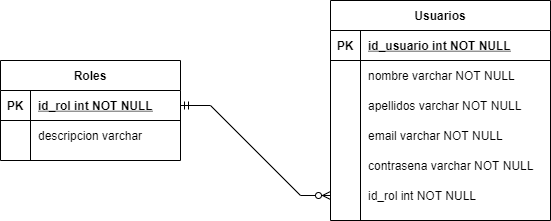

The diagram above was exported from draw.io. Its source (the exported page's mxGraphModel, read from the mxfile embedded in the PNG):
<mxGraphModel dx="1342" dy="763" grid="1" gridSize="10" guides="1" tooltips="1" connect="1" arrows="1" fold="1" page="1" pageScale="1" pageWidth="827" pageHeight="1169" math="0" shadow="0">
  <root>
    <mxCell id="0" />
    <mxCell id="1" parent="0" />
    <mxCell id="4jRcAx2cB6lN2oZplB91-1" value="Roles" style="shape=table;startSize=30;container=1;collapsible=1;childLayout=tableLayout;fixedRows=1;rowLines=0;fontStyle=1;align=center;resizeLast=1;" vertex="1" parent="1">
      <mxGeometry x="170" y="170" width="180" height="100" as="geometry" />
    </mxCell>
    <mxCell id="4jRcAx2cB6lN2oZplB91-2" value="" style="shape=partialRectangle;collapsible=0;dropTarget=0;pointerEvents=0;fillColor=none;top=0;left=0;bottom=1;right=0;points=[[0,0.5],[1,0.5]];portConstraint=eastwest;" vertex="1" parent="4jRcAx2cB6lN2oZplB91-1">
      <mxGeometry y="30" width="180" height="30" as="geometry" />
    </mxCell>
    <mxCell id="4jRcAx2cB6lN2oZplB91-3" value="PK" style="shape=partialRectangle;connectable=0;fillColor=none;top=0;left=0;bottom=0;right=0;fontStyle=1;overflow=hidden;" vertex="1" parent="4jRcAx2cB6lN2oZplB91-2">
      <mxGeometry width="30" height="30" as="geometry" />
    </mxCell>
    <mxCell id="4jRcAx2cB6lN2oZplB91-4" value="id_rol int NOT NULL" style="shape=partialRectangle;connectable=0;fillColor=none;top=0;left=0;bottom=0;right=0;align=left;spacingLeft=6;fontStyle=5;overflow=hidden;" vertex="1" parent="4jRcAx2cB6lN2oZplB91-2">
      <mxGeometry x="30" width="150" height="30" as="geometry" />
    </mxCell>
    <mxCell id="4jRcAx2cB6lN2oZplB91-5" value="" style="shape=partialRectangle;collapsible=0;dropTarget=0;pointerEvents=0;fillColor=none;top=0;left=0;bottom=0;right=0;points=[[0,0.5],[1,0.5]];portConstraint=eastwest;" vertex="1" parent="4jRcAx2cB6lN2oZplB91-1">
      <mxGeometry y="60" width="180" height="30" as="geometry" />
    </mxCell>
    <mxCell id="4jRcAx2cB6lN2oZplB91-6" value="" style="shape=partialRectangle;connectable=0;fillColor=none;top=0;left=0;bottom=0;right=0;editable=1;overflow=hidden;" vertex="1" parent="4jRcAx2cB6lN2oZplB91-5">
      <mxGeometry width="30" height="30" as="geometry" />
    </mxCell>
    <mxCell id="4jRcAx2cB6lN2oZplB91-7" value="descripcion varchar " style="shape=partialRectangle;connectable=0;fillColor=none;top=0;left=0;bottom=0;right=0;align=left;spacingLeft=6;overflow=hidden;" vertex="1" parent="4jRcAx2cB6lN2oZplB91-5">
      <mxGeometry x="30" width="150" height="30" as="geometry" />
    </mxCell>
    <mxCell id="4jRcAx2cB6lN2oZplB91-14" value="Usuarios" style="shape=table;startSize=30;container=1;collapsible=1;childLayout=tableLayout;fixedRows=1;rowLines=0;fontStyle=1;align=center;resizeLast=1;" vertex="1" parent="1">
      <mxGeometry x="500" y="110" width="220" height="220" as="geometry">
        <mxRectangle x="540" y="180" width="80" height="30" as="alternateBounds" />
      </mxGeometry>
    </mxCell>
    <mxCell id="4jRcAx2cB6lN2oZplB91-15" value="" style="shape=partialRectangle;collapsible=0;dropTarget=0;pointerEvents=0;fillColor=none;top=0;left=0;bottom=1;right=0;points=[[0,0.5],[1,0.5]];portConstraint=eastwest;" vertex="1" parent="4jRcAx2cB6lN2oZplB91-14">
      <mxGeometry y="30" width="220" height="30" as="geometry" />
    </mxCell>
    <mxCell id="4jRcAx2cB6lN2oZplB91-16" value="PK" style="shape=partialRectangle;connectable=0;fillColor=none;top=0;left=0;bottom=0;right=0;fontStyle=1;overflow=hidden;" vertex="1" parent="4jRcAx2cB6lN2oZplB91-15">
      <mxGeometry width="30" height="30" as="geometry" />
    </mxCell>
    <mxCell id="4jRcAx2cB6lN2oZplB91-17" value="id_usuario int NOT NULL" style="shape=partialRectangle;connectable=0;fillColor=none;top=0;left=0;bottom=0;right=0;align=left;spacingLeft=6;fontStyle=5;overflow=hidden;" vertex="1" parent="4jRcAx2cB6lN2oZplB91-15">
      <mxGeometry x="30" width="190" height="30" as="geometry" />
    </mxCell>
    <mxCell id="4jRcAx2cB6lN2oZplB91-18" value="" style="shape=partialRectangle;collapsible=0;dropTarget=0;pointerEvents=0;fillColor=none;top=0;left=0;bottom=0;right=0;points=[[0,0.5],[1,0.5]];portConstraint=eastwest;" vertex="1" parent="4jRcAx2cB6lN2oZplB91-14">
      <mxGeometry y="60" width="220" height="30" as="geometry" />
    </mxCell>
    <mxCell id="4jRcAx2cB6lN2oZplB91-19" value="" style="shape=partialRectangle;connectable=0;fillColor=none;top=0;left=0;bottom=0;right=0;editable=1;overflow=hidden;" vertex="1" parent="4jRcAx2cB6lN2oZplB91-18">
      <mxGeometry width="30" height="30" as="geometry" />
    </mxCell>
    <mxCell id="4jRcAx2cB6lN2oZplB91-20" value="nombre varchar NOT NULL" style="shape=partialRectangle;connectable=0;fillColor=none;top=0;left=0;bottom=0;right=0;align=left;spacingLeft=6;overflow=hidden;" vertex="1" parent="4jRcAx2cB6lN2oZplB91-18">
      <mxGeometry x="30" width="190" height="30" as="geometry" />
    </mxCell>
    <mxCell id="4jRcAx2cB6lN2oZplB91-21" value="" style="shape=partialRectangle;collapsible=0;dropTarget=0;pointerEvents=0;fillColor=none;top=0;left=0;bottom=0;right=0;points=[[0,0.5],[1,0.5]];portConstraint=eastwest;" vertex="1" parent="4jRcAx2cB6lN2oZplB91-14">
      <mxGeometry y="90" width="220" height="30" as="geometry" />
    </mxCell>
    <mxCell id="4jRcAx2cB6lN2oZplB91-22" value="" style="shape=partialRectangle;connectable=0;fillColor=none;top=0;left=0;bottom=0;right=0;editable=1;overflow=hidden;" vertex="1" parent="4jRcAx2cB6lN2oZplB91-21">
      <mxGeometry width="30" height="30" as="geometry" />
    </mxCell>
    <mxCell id="4jRcAx2cB6lN2oZplB91-23" value="apellidos varchar NOT NULL" style="shape=partialRectangle;connectable=0;fillColor=none;top=0;left=0;bottom=0;right=0;align=left;spacingLeft=6;overflow=hidden;" vertex="1" parent="4jRcAx2cB6lN2oZplB91-21">
      <mxGeometry x="30" width="190" height="30" as="geometry" />
    </mxCell>
    <mxCell id="4jRcAx2cB6lN2oZplB91-24" value="" style="shape=partialRectangle;collapsible=0;dropTarget=0;pointerEvents=0;fillColor=none;top=0;left=0;bottom=0;right=0;points=[[0,0.5],[1,0.5]];portConstraint=eastwest;" vertex="1" parent="4jRcAx2cB6lN2oZplB91-14">
      <mxGeometry y="120" width="220" height="30" as="geometry" />
    </mxCell>
    <mxCell id="4jRcAx2cB6lN2oZplB91-25" value="" style="shape=partialRectangle;connectable=0;fillColor=none;top=0;left=0;bottom=0;right=0;editable=1;overflow=hidden;" vertex="1" parent="4jRcAx2cB6lN2oZplB91-24">
      <mxGeometry width="30" height="30" as="geometry" />
    </mxCell>
    <mxCell id="4jRcAx2cB6lN2oZplB91-26" value="email varchar NOT NULL" style="shape=partialRectangle;connectable=0;fillColor=none;top=0;left=0;bottom=0;right=0;align=left;spacingLeft=6;overflow=hidden;" vertex="1" parent="4jRcAx2cB6lN2oZplB91-24">
      <mxGeometry x="30" width="190" height="30" as="geometry" />
    </mxCell>
    <mxCell id="4jRcAx2cB6lN2oZplB91-31" style="shape=partialRectangle;collapsible=0;dropTarget=0;pointerEvents=0;fillColor=none;top=0;left=0;bottom=0;right=0;points=[[0,0.5],[1,0.5]];portConstraint=eastwest;" vertex="1" parent="4jRcAx2cB6lN2oZplB91-14">
      <mxGeometry y="150" width="220" height="30" as="geometry" />
    </mxCell>
    <mxCell id="4jRcAx2cB6lN2oZplB91-32" style="shape=partialRectangle;connectable=0;fillColor=none;top=0;left=0;bottom=0;right=0;editable=1;overflow=hidden;" vertex="1" parent="4jRcAx2cB6lN2oZplB91-31">
      <mxGeometry width="30" height="30" as="geometry" />
    </mxCell>
    <mxCell id="4jRcAx2cB6lN2oZplB91-33" value="contrasena varchar NOT NULL" style="shape=partialRectangle;connectable=0;fillColor=none;top=0;left=0;bottom=0;right=0;align=left;spacingLeft=6;overflow=hidden;" vertex="1" parent="4jRcAx2cB6lN2oZplB91-31">
      <mxGeometry x="30" width="190" height="30" as="geometry" />
    </mxCell>
    <mxCell id="4jRcAx2cB6lN2oZplB91-28" style="shape=partialRectangle;collapsible=0;dropTarget=0;pointerEvents=0;fillColor=none;top=0;left=0;bottom=0;right=0;points=[[0,0.5],[1,0.5]];portConstraint=eastwest;" vertex="1" parent="4jRcAx2cB6lN2oZplB91-14">
      <mxGeometry y="180" width="220" height="30" as="geometry" />
    </mxCell>
    <mxCell id="4jRcAx2cB6lN2oZplB91-29" style="shape=partialRectangle;connectable=0;fillColor=none;top=0;left=0;bottom=0;right=0;editable=1;overflow=hidden;" vertex="1" parent="4jRcAx2cB6lN2oZplB91-28">
      <mxGeometry width="30" height="30" as="geometry" />
    </mxCell>
    <mxCell id="4jRcAx2cB6lN2oZplB91-30" value="id_rol int NOT NULL" style="shape=partialRectangle;connectable=0;fillColor=none;top=0;left=0;bottom=0;right=0;align=left;spacingLeft=6;overflow=hidden;" vertex="1" parent="4jRcAx2cB6lN2oZplB91-28">
      <mxGeometry x="30" width="190" height="30" as="geometry" />
    </mxCell>
    <mxCell id="4jRcAx2cB6lN2oZplB91-34" style="rounded=0;orthogonalLoop=1;jettySize=auto;html=1;entryX=0;entryY=0.5;entryDx=0;entryDy=0;startArrow=ERmandOne;startFill=0;endArrow=ERzeroToMany;endFill=1;exitX=1;exitY=0.5;exitDx=0;exitDy=0;edgeStyle=entityRelationEdgeStyle;" edge="1" parent="1" source="4jRcAx2cB6lN2oZplB91-2" target="4jRcAx2cB6lN2oZplB91-28">
      <mxGeometry relative="1" as="geometry" />
    </mxCell>
  </root>
</mxGraphModel>